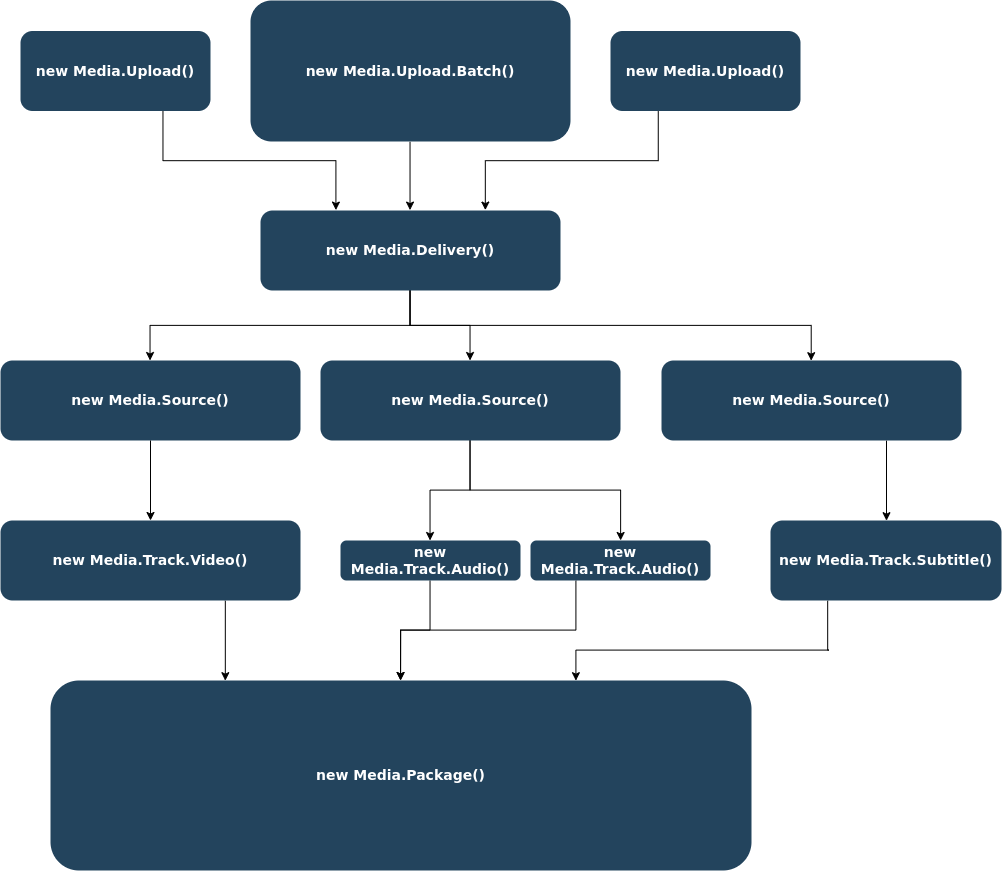

The diagram above was exported from draw.io. Its source (the exported page's mxGraphModel, read from the mxfile embedded in the PNG):
<mxGraphModel dx="3744" dy="1411" grid="1" gridSize="10" guides="1" tooltips="1" connect="1" arrows="1" fold="1" page="1" pageScale="1.5" pageWidth="1169" pageHeight="827" background="#ffffff" math="0" shadow="0">
  <root>
    <mxCell id="0" />
    <mxCell id="1" parent="0" />
    <mxCell id="OzFsChet5hBb3vIT9NdN-123" style="edgeStyle=orthogonalEdgeStyle;rounded=0;orthogonalLoop=1;jettySize=auto;html=1;exitX=0.5;exitY=1;exitDx=0;exitDy=0;entryX=0.5;entryY=0;entryDx=0;entryDy=0;" edge="1" parent="1" source="2" target="10">
      <mxGeometry relative="1" as="geometry" />
    </mxCell>
    <mxCell id="2" value="new Media.Upload.Batch()" style="rounded=1;fillColor=#23445D;gradientColor=none;strokeColor=none;fontColor=#FFFFFF;fontStyle=1;fontFamily=Tahoma;fontSize=14" parent="1" vertex="1">
      <mxGeometry x="720" y="150" width="320" height="141" as="geometry" />
    </mxCell>
    <mxCell id="OzFsChet5hBb3vIT9NdN-131" value="" style="edgeStyle=orthogonalEdgeStyle;rounded=0;orthogonalLoop=1;jettySize=auto;html=1;" edge="1" parent="1" source="10" target="OzFsChet5hBb3vIT9NdN-130">
      <mxGeometry relative="1" as="geometry" />
    </mxCell>
    <mxCell id="OzFsChet5hBb3vIT9NdN-133" value="" style="edgeStyle=orthogonalEdgeStyle;rounded=0;orthogonalLoop=1;jettySize=auto;html=1;" edge="1" parent="1" source="10" target="OzFsChet5hBb3vIT9NdN-132">
      <mxGeometry relative="1" as="geometry" />
    </mxCell>
    <mxCell id="OzFsChet5hBb3vIT9NdN-146" style="edgeStyle=orthogonalEdgeStyle;rounded=0;orthogonalLoop=1;jettySize=auto;html=1;exitX=0.5;exitY=1;exitDx=0;exitDy=0;entryX=0.5;entryY=0;entryDx=0;entryDy=0;" edge="1" parent="1" source="10" target="OzFsChet5hBb3vIT9NdN-144">
      <mxGeometry relative="1" as="geometry" />
    </mxCell>
    <mxCell id="10" value="new Media.Delivery()" style="rounded=1;fillColor=#23445D;gradientColor=none;strokeColor=none;fontColor=#FFFFFF;fontStyle=1;fontFamily=Tahoma;fontSize=14" parent="1" vertex="1">
      <mxGeometry x="730" y="360" width="300" height="80" as="geometry" />
    </mxCell>
    <mxCell id="OzFsChet5hBb3vIT9NdN-149" style="edgeStyle=orthogonalEdgeStyle;rounded=0;orthogonalLoop=1;jettySize=auto;html=1;exitX=0.75;exitY=1;exitDx=0;exitDy=0;entryX=0.5;entryY=0;entryDx=0;entryDy=0;" edge="1" parent="1" source="OzFsChet5hBb3vIT9NdN-144" target="OzFsChet5hBb3vIT9NdN-147">
      <mxGeometry relative="1" as="geometry" />
    </mxCell>
    <mxCell id="OzFsChet5hBb3vIT9NdN-144" value="new Media.Source()" style="rounded=1;fillColor=#23445D;gradientColor=none;strokeColor=none;fontColor=#FFFFFF;fontStyle=1;fontFamily=Tahoma;fontSize=14" vertex="1" parent="1">
      <mxGeometry x="1131" y="510" width="300" height="80" as="geometry" />
    </mxCell>
    <mxCell id="OzFsChet5hBb3vIT9NdN-154" style="edgeStyle=orthogonalEdgeStyle;rounded=0;orthogonalLoop=1;jettySize=auto;html=1;exitX=0.25;exitY=1;exitDx=0;exitDy=0;entryX=0.75;entryY=0;entryDx=0;entryDy=0;" edge="1" parent="1" source="OzFsChet5hBb3vIT9NdN-147" target="OzFsChet5hBb3vIT9NdN-140">
      <mxGeometry relative="1" as="geometry">
        <mxPoint x="1030" y="829" as="targetPoint" />
        <Array as="points">
          <mxPoint x="1298" y="800" />
          <mxPoint x="1046" y="800" />
        </Array>
      </mxGeometry>
    </mxCell>
    <mxCell id="OzFsChet5hBb3vIT9NdN-147" value="new Media.Track.Subtitle()" style="rounded=1;fillColor=#23445D;gradientColor=none;strokeColor=none;fontColor=#FFFFFF;fontStyle=1;fontFamily=Tahoma;fontSize=14" vertex="1" parent="1">
      <mxGeometry x="1240" y="670" width="231" height="80" as="geometry" />
    </mxCell>
    <mxCell id="OzFsChet5hBb3vIT9NdN-137" value="" style="edgeStyle=orthogonalEdgeStyle;rounded=0;orthogonalLoop=1;jettySize=auto;html=1;" edge="1" parent="1" source="OzFsChet5hBb3vIT9NdN-132" target="OzFsChet5hBb3vIT9NdN-136">
      <mxGeometry relative="1" as="geometry" />
    </mxCell>
    <mxCell id="OzFsChet5hBb3vIT9NdN-139" value="" style="edgeStyle=orthogonalEdgeStyle;rounded=0;orthogonalLoop=1;jettySize=auto;html=1;" edge="1" parent="1" source="OzFsChet5hBb3vIT9NdN-132" target="OzFsChet5hBb3vIT9NdN-138">
      <mxGeometry relative="1" as="geometry" />
    </mxCell>
    <mxCell id="OzFsChet5hBb3vIT9NdN-132" value="new Media.Source()" style="rounded=1;fillColor=#23445D;gradientColor=none;strokeColor=none;fontColor=#FFFFFF;fontStyle=1;fontFamily=Tahoma;fontSize=14" vertex="1" parent="1">
      <mxGeometry x="790" y="510" width="300" height="80" as="geometry" />
    </mxCell>
    <mxCell id="OzFsChet5hBb3vIT9NdN-153" style="edgeStyle=orthogonalEdgeStyle;rounded=0;orthogonalLoop=1;jettySize=auto;html=1;exitX=0.25;exitY=1;exitDx=0;exitDy=0;" edge="1" parent="1" source="OzFsChet5hBb3vIT9NdN-138">
      <mxGeometry relative="1" as="geometry">
        <mxPoint x="870" y="830" as="targetPoint" />
      </mxGeometry>
    </mxCell>
    <mxCell id="OzFsChet5hBb3vIT9NdN-138" value="new&#10;Media.Track.Audio()" style="rounded=1;fillColor=#23445D;gradientColor=none;strokeColor=none;fontColor=#FFFFFF;fontStyle=1;fontFamily=Tahoma;fontSize=14" vertex="1" parent="1">
      <mxGeometry x="1000" y="690" width="180" height="40" as="geometry" />
    </mxCell>
    <mxCell id="OzFsChet5hBb3vIT9NdN-152" style="edgeStyle=orthogonalEdgeStyle;rounded=0;orthogonalLoop=1;jettySize=auto;html=1;exitX=0.5;exitY=1;exitDx=0;exitDy=0;" edge="1" parent="1" source="OzFsChet5hBb3vIT9NdN-136" target="OzFsChet5hBb3vIT9NdN-140">
      <mxGeometry relative="1" as="geometry" />
    </mxCell>
    <mxCell id="OzFsChet5hBb3vIT9NdN-136" value="new&#10;Media.Track.Audio()" style="rounded=1;fillColor=#23445D;gradientColor=none;strokeColor=none;fontColor=#FFFFFF;fontStyle=1;fontFamily=Tahoma;fontSize=14" vertex="1" parent="1">
      <mxGeometry x="810" y="690" width="180" height="40" as="geometry" />
    </mxCell>
    <mxCell id="OzFsChet5hBb3vIT9NdN-135" value="" style="edgeStyle=orthogonalEdgeStyle;rounded=0;orthogonalLoop=1;jettySize=auto;html=1;" edge="1" parent="1" source="OzFsChet5hBb3vIT9NdN-130" target="OzFsChet5hBb3vIT9NdN-134">
      <mxGeometry relative="1" as="geometry" />
    </mxCell>
    <mxCell id="OzFsChet5hBb3vIT9NdN-130" value="new Media.Source()" style="rounded=1;fillColor=#23445D;gradientColor=none;strokeColor=none;fontColor=#FFFFFF;fontStyle=1;fontFamily=Tahoma;fontSize=14" vertex="1" parent="1">
      <mxGeometry x="470" y="510" width="300" height="80" as="geometry" />
    </mxCell>
    <mxCell id="OzFsChet5hBb3vIT9NdN-151" style="edgeStyle=orthogonalEdgeStyle;rounded=0;orthogonalLoop=1;jettySize=auto;html=1;exitX=0.75;exitY=1;exitDx=0;exitDy=0;entryX=0.25;entryY=0;entryDx=0;entryDy=0;" edge="1" parent="1" source="OzFsChet5hBb3vIT9NdN-134" target="OzFsChet5hBb3vIT9NdN-140">
      <mxGeometry relative="1" as="geometry">
        <Array as="points">
          <mxPoint x="695" y="830" />
        </Array>
      </mxGeometry>
    </mxCell>
    <mxCell id="OzFsChet5hBb3vIT9NdN-134" value="new Media.Track.Video()" style="rounded=1;fillColor=#23445D;gradientColor=none;strokeColor=none;fontColor=#FFFFFF;fontStyle=1;fontFamily=Tahoma;fontSize=14" vertex="1" parent="1">
      <mxGeometry x="470" y="670" width="300" height="80" as="geometry" />
    </mxCell>
    <mxCell id="OzFsChet5hBb3vIT9NdN-140" value="new Media.Package()" style="rounded=1;fillColor=#23445D;gradientColor=none;strokeColor=none;fontColor=#FFFFFF;fontStyle=1;fontFamily=Tahoma;fontSize=14" vertex="1" parent="1">
      <mxGeometry x="520" y="830" width="701" height="190" as="geometry" />
    </mxCell>
    <mxCell id="OzFsChet5hBb3vIT9NdN-126" style="edgeStyle=orthogonalEdgeStyle;rounded=0;orthogonalLoop=1;jettySize=auto;html=1;exitX=0.75;exitY=1;exitDx=0;exitDy=0;entryX=0.25;entryY=0;entryDx=0;entryDy=0;" edge="1" parent="1" source="OzFsChet5hBb3vIT9NdN-125" target="10">
      <mxGeometry relative="1" as="geometry" />
    </mxCell>
    <mxCell id="OzFsChet5hBb3vIT9NdN-125" value="new Media.Upload()" style="rounded=1;fillColor=#23445D;gradientColor=none;strokeColor=none;fontColor=#FFFFFF;fontStyle=1;fontFamily=Tahoma;fontSize=14" vertex="1" parent="1">
      <mxGeometry x="490" y="180.5" width="190" height="80" as="geometry" />
    </mxCell>
    <mxCell id="OzFsChet5hBb3vIT9NdN-128" style="edgeStyle=orthogonalEdgeStyle;rounded=0;orthogonalLoop=1;jettySize=auto;html=1;exitX=0.25;exitY=1;exitDx=0;exitDy=0;entryX=0.75;entryY=0;entryDx=0;entryDy=0;" edge="1" parent="1" source="OzFsChet5hBb3vIT9NdN-127" target="10">
      <mxGeometry relative="1" as="geometry" />
    </mxCell>
    <mxCell id="OzFsChet5hBb3vIT9NdN-127" value="new Media.Upload()" style="rounded=1;fillColor=#23445D;gradientColor=none;strokeColor=none;fontColor=#FFFFFF;fontStyle=1;fontFamily=Tahoma;fontSize=14" vertex="1" parent="1">
      <mxGeometry x="1080" y="180.5" width="190" height="80" as="geometry" />
    </mxCell>
  </root>
</mxGraphModel>